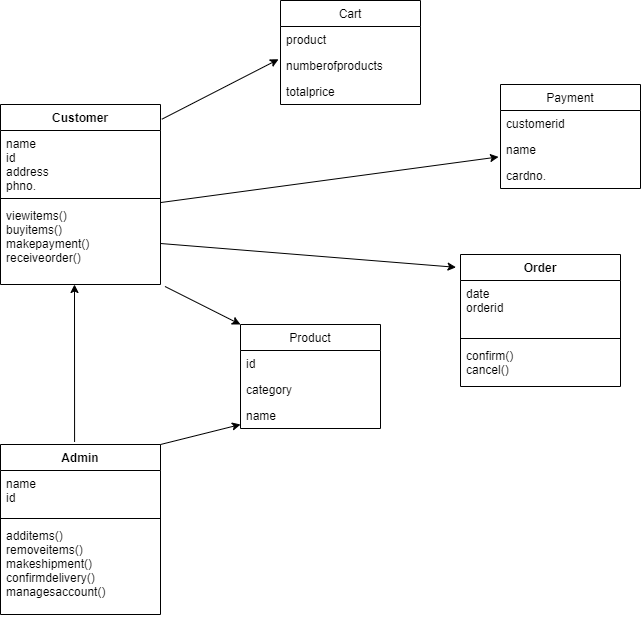

The diagram above was exported from draw.io. Its source (the exported page's mxGraphModel, read from the mxfile embedded in the PNG):
<mxGraphModel dx="1038" dy="1748" grid="1" gridSize="10" guides="1" tooltips="1" connect="1" arrows="1" fold="1" page="1" pageScale="1" pageWidth="827" pageHeight="1169" math="0" shadow="0">
  <root>
    <mxCell id="0" />
    <mxCell id="1" parent="0" />
    <mxCell id="73bIAJLKFHf1b9n41Qd8-1" value="Admin" style="swimlane;fontStyle=1;align=center;verticalAlign=top;childLayout=stackLayout;horizontal=1;startSize=26;horizontalStack=0;resizeParent=1;resizeParentMax=0;resizeLast=0;collapsible=1;marginBottom=0;" parent="1" vertex="1">
      <mxGeometry x="100" y="400" width="160" height="170" as="geometry" />
    </mxCell>
    <mxCell id="73bIAJLKFHf1b9n41Qd8-2" value="name&#10;id" style="text;strokeColor=none;fillColor=none;align=left;verticalAlign=top;spacingLeft=4;spacingRight=4;overflow=hidden;rotatable=0;points=[[0,0.5],[1,0.5]];portConstraint=eastwest;" parent="73bIAJLKFHf1b9n41Qd8-1" vertex="1">
      <mxGeometry y="26" width="160" height="44" as="geometry" />
    </mxCell>
    <mxCell id="73bIAJLKFHf1b9n41Qd8-3" value="" style="line;strokeWidth=1;fillColor=none;align=left;verticalAlign=middle;spacingTop=-1;spacingLeft=3;spacingRight=3;rotatable=0;labelPosition=right;points=[];portConstraint=eastwest;" parent="73bIAJLKFHf1b9n41Qd8-1" vertex="1">
      <mxGeometry y="70" width="160" height="8" as="geometry" />
    </mxCell>
    <mxCell id="73bIAJLKFHf1b9n41Qd8-4" value="additems()&#10;removeitems()&#10;makeshipment()&#10;confirmdelivery()&#10;managesaccount()" style="text;strokeColor=none;fillColor=none;align=left;verticalAlign=top;spacingLeft=4;spacingRight=4;overflow=hidden;rotatable=0;points=[[0,0.5],[1,0.5]];portConstraint=eastwest;" parent="73bIAJLKFHf1b9n41Qd8-1" vertex="1">
      <mxGeometry y="78" width="160" height="92" as="geometry" />
    </mxCell>
    <mxCell id="73bIAJLKFHf1b9n41Qd8-5" value="Customer" style="swimlane;fontStyle=1;align=center;verticalAlign=top;childLayout=stackLayout;horizontal=1;startSize=26;horizontalStack=0;resizeParent=1;resizeParentMax=0;resizeLast=0;collapsible=1;marginBottom=0;" parent="1" vertex="1">
      <mxGeometry x="100" y="60" width="160" height="180" as="geometry" />
    </mxCell>
    <mxCell id="73bIAJLKFHf1b9n41Qd8-6" value="name&#10;id&#10;address&#10;phno." style="text;strokeColor=none;fillColor=none;align=left;verticalAlign=top;spacingLeft=4;spacingRight=4;overflow=hidden;rotatable=0;points=[[0,0.5],[1,0.5]];portConstraint=eastwest;" parent="73bIAJLKFHf1b9n41Qd8-5" vertex="1">
      <mxGeometry y="26" width="160" height="64" as="geometry" />
    </mxCell>
    <mxCell id="73bIAJLKFHf1b9n41Qd8-7" value="" style="line;strokeWidth=1;fillColor=none;align=left;verticalAlign=middle;spacingTop=-1;spacingLeft=3;spacingRight=3;rotatable=0;labelPosition=right;points=[];portConstraint=eastwest;" parent="73bIAJLKFHf1b9n41Qd8-5" vertex="1">
      <mxGeometry y="90" width="160" height="8" as="geometry" />
    </mxCell>
    <mxCell id="73bIAJLKFHf1b9n41Qd8-8" value="viewitems()&#10;buyitems()&#10;makepayment()&#10;receiveorder()" style="text;strokeColor=none;fillColor=none;align=left;verticalAlign=top;spacingLeft=4;spacingRight=4;overflow=hidden;rotatable=0;points=[[0,0.5],[1,0.5]];portConstraint=eastwest;" parent="73bIAJLKFHf1b9n41Qd8-5" vertex="1">
      <mxGeometry y="98" width="160" height="82" as="geometry" />
    </mxCell>
    <mxCell id="73bIAJLKFHf1b9n41Qd8-13" value="Product" style="swimlane;fontStyle=0;childLayout=stackLayout;horizontal=1;startSize=26;fillColor=none;horizontalStack=0;resizeParent=1;resizeParentMax=0;resizeLast=0;collapsible=1;marginBottom=0;" parent="1" vertex="1">
      <mxGeometry x="340" y="280" width="140" height="104" as="geometry" />
    </mxCell>
    <mxCell id="73bIAJLKFHf1b9n41Qd8-14" value="id" style="text;strokeColor=none;fillColor=none;align=left;verticalAlign=top;spacingLeft=4;spacingRight=4;overflow=hidden;rotatable=0;points=[[0,0.5],[1,0.5]];portConstraint=eastwest;" parent="73bIAJLKFHf1b9n41Qd8-13" vertex="1">
      <mxGeometry y="26" width="140" height="26" as="geometry" />
    </mxCell>
    <mxCell id="73bIAJLKFHf1b9n41Qd8-15" value="category" style="text;strokeColor=none;fillColor=none;align=left;verticalAlign=top;spacingLeft=4;spacingRight=4;overflow=hidden;rotatable=0;points=[[0,0.5],[1,0.5]];portConstraint=eastwest;" parent="73bIAJLKFHf1b9n41Qd8-13" vertex="1">
      <mxGeometry y="52" width="140" height="26" as="geometry" />
    </mxCell>
    <mxCell id="73bIAJLKFHf1b9n41Qd8-16" value="name" style="text;strokeColor=none;fillColor=none;align=left;verticalAlign=top;spacingLeft=4;spacingRight=4;overflow=hidden;rotatable=0;points=[[0,0.5],[1,0.5]];portConstraint=eastwest;" parent="73bIAJLKFHf1b9n41Qd8-13" vertex="1">
      <mxGeometry y="78" width="140" height="26" as="geometry" />
    </mxCell>
    <mxCell id="73bIAJLKFHf1b9n41Qd8-17" value="Payment" style="swimlane;fontStyle=0;childLayout=stackLayout;horizontal=1;startSize=26;fillColor=none;horizontalStack=0;resizeParent=1;resizeParentMax=0;resizeLast=0;collapsible=1;marginBottom=0;" parent="1" vertex="1">
      <mxGeometry x="600" y="40" width="140" height="104" as="geometry" />
    </mxCell>
    <mxCell id="73bIAJLKFHf1b9n41Qd8-18" value="customerid" style="text;strokeColor=none;fillColor=none;align=left;verticalAlign=top;spacingLeft=4;spacingRight=4;overflow=hidden;rotatable=0;points=[[0,0.5],[1,0.5]];portConstraint=eastwest;" parent="73bIAJLKFHf1b9n41Qd8-17" vertex="1">
      <mxGeometry y="26" width="140" height="26" as="geometry" />
    </mxCell>
    <mxCell id="73bIAJLKFHf1b9n41Qd8-19" value="name" style="text;strokeColor=none;fillColor=none;align=left;verticalAlign=top;spacingLeft=4;spacingRight=4;overflow=hidden;rotatable=0;points=[[0,0.5],[1,0.5]];portConstraint=eastwest;" parent="73bIAJLKFHf1b9n41Qd8-17" vertex="1">
      <mxGeometry y="52" width="140" height="26" as="geometry" />
    </mxCell>
    <mxCell id="73bIAJLKFHf1b9n41Qd8-20" value="cardno." style="text;strokeColor=none;fillColor=none;align=left;verticalAlign=top;spacingLeft=4;spacingRight=4;overflow=hidden;rotatable=0;points=[[0,0.5],[1,0.5]];portConstraint=eastwest;" parent="73bIAJLKFHf1b9n41Qd8-17" vertex="1">
      <mxGeometry y="78" width="140" height="26" as="geometry" />
    </mxCell>
    <mxCell id="73bIAJLKFHf1b9n41Qd8-23" value="Cart" style="swimlane;fontStyle=0;childLayout=stackLayout;horizontal=1;startSize=26;fillColor=none;horizontalStack=0;resizeParent=1;resizeParentMax=0;resizeLast=0;collapsible=1;marginBottom=0;" parent="1" vertex="1">
      <mxGeometry x="380" y="-44" width="140" height="104" as="geometry" />
    </mxCell>
    <mxCell id="73bIAJLKFHf1b9n41Qd8-24" value="product" style="text;strokeColor=none;fillColor=none;align=left;verticalAlign=top;spacingLeft=4;spacingRight=4;overflow=hidden;rotatable=0;points=[[0,0.5],[1,0.5]];portConstraint=eastwest;" parent="73bIAJLKFHf1b9n41Qd8-23" vertex="1">
      <mxGeometry y="26" width="140" height="26" as="geometry" />
    </mxCell>
    <mxCell id="73bIAJLKFHf1b9n41Qd8-25" value="numberofproducts" style="text;strokeColor=none;fillColor=none;align=left;verticalAlign=top;spacingLeft=4;spacingRight=4;overflow=hidden;rotatable=0;points=[[0,0.5],[1,0.5]];portConstraint=eastwest;" parent="73bIAJLKFHf1b9n41Qd8-23" vertex="1">
      <mxGeometry y="52" width="140" height="26" as="geometry" />
    </mxCell>
    <mxCell id="73bIAJLKFHf1b9n41Qd8-26" value="totalprice" style="text;strokeColor=none;fillColor=none;align=left;verticalAlign=top;spacingLeft=4;spacingRight=4;overflow=hidden;rotatable=0;points=[[0,0.5],[1,0.5]];portConstraint=eastwest;" parent="73bIAJLKFHf1b9n41Qd8-23" vertex="1">
      <mxGeometry y="78" width="140" height="26" as="geometry" />
    </mxCell>
    <mxCell id="73bIAJLKFHf1b9n41Qd8-37" value="Order" style="swimlane;fontStyle=1;align=center;verticalAlign=top;childLayout=stackLayout;horizontal=1;startSize=26;horizontalStack=0;resizeParent=1;resizeParentMax=0;resizeLast=0;collapsible=1;marginBottom=0;" parent="1" vertex="1">
      <mxGeometry x="560" y="210" width="160" height="132" as="geometry" />
    </mxCell>
    <mxCell id="73bIAJLKFHf1b9n41Qd8-38" value="date&#10;orderid" style="text;strokeColor=none;fillColor=none;align=left;verticalAlign=top;spacingLeft=4;spacingRight=4;overflow=hidden;rotatable=0;points=[[0,0.5],[1,0.5]];portConstraint=eastwest;" parent="73bIAJLKFHf1b9n41Qd8-37" vertex="1">
      <mxGeometry y="26" width="160" height="54" as="geometry" />
    </mxCell>
    <mxCell id="73bIAJLKFHf1b9n41Qd8-39" value="" style="line;strokeWidth=1;fillColor=none;align=left;verticalAlign=middle;spacingTop=-1;spacingLeft=3;spacingRight=3;rotatable=0;labelPosition=right;points=[];portConstraint=eastwest;" parent="73bIAJLKFHf1b9n41Qd8-37" vertex="1">
      <mxGeometry y="80" width="160" height="8" as="geometry" />
    </mxCell>
    <mxCell id="73bIAJLKFHf1b9n41Qd8-40" value="confirm()&#10;cancel()" style="text;strokeColor=none;fillColor=none;align=left;verticalAlign=top;spacingLeft=4;spacingRight=4;overflow=hidden;rotatable=0;points=[[0,0.5],[1,0.5]];portConstraint=eastwest;" parent="73bIAJLKFHf1b9n41Qd8-37" vertex="1">
      <mxGeometry y="88" width="160" height="44" as="geometry" />
    </mxCell>
    <mxCell id="73bIAJLKFHf1b9n41Qd8-41" value="" style="endArrow=classic;html=1;rounded=0;exitX=0.463;exitY=-0.015;exitDx=0;exitDy=0;exitPerimeter=0;" parent="1" source="73bIAJLKFHf1b9n41Qd8-1" edge="1">
      <mxGeometry width="50" height="50" relative="1" as="geometry">
        <mxPoint x="180" y="400" as="sourcePoint" />
        <mxPoint x="174" y="240" as="targetPoint" />
      </mxGeometry>
    </mxCell>
    <mxCell id="73bIAJLKFHf1b9n41Qd8-45" value="" style="endArrow=classic;html=1;rounded=0;exitX=1.028;exitY=1.024;exitDx=0;exitDy=0;exitPerimeter=0;entryX=0;entryY=0;entryDx=0;entryDy=0;" parent="1" source="73bIAJLKFHf1b9n41Qd8-8" target="73bIAJLKFHf1b9n41Qd8-13" edge="1">
      <mxGeometry width="50" height="50" relative="1" as="geometry">
        <mxPoint x="390" y="220" as="sourcePoint" />
        <mxPoint x="430" y="270" as="targetPoint" />
      </mxGeometry>
    </mxCell>
    <mxCell id="73bIAJLKFHf1b9n41Qd8-46" value="" style="endArrow=classic;html=1;rounded=0;entryX=0;entryY=0.846;entryDx=0;entryDy=0;entryPerimeter=0;exitX=1;exitY=0;exitDx=0;exitDy=0;" parent="1" source="73bIAJLKFHf1b9n41Qd8-1" target="73bIAJLKFHf1b9n41Qd8-16" edge="1">
      <mxGeometry width="50" height="50" relative="1" as="geometry">
        <mxPoint x="270" y="420" as="sourcePoint" />
        <mxPoint x="320" y="370" as="targetPoint" />
      </mxGeometry>
    </mxCell>
    <mxCell id="73bIAJLKFHf1b9n41Qd8-47" value="" style="endArrow=classic;html=1;rounded=0;entryX=-0.028;entryY=0.097;entryDx=0;entryDy=0;entryPerimeter=0;exitX=1;exitY=0.5;exitDx=0;exitDy=0;" parent="1" source="73bIAJLKFHf1b9n41Qd8-8" target="73bIAJLKFHf1b9n41Qd8-37" edge="1">
      <mxGeometry width="50" height="50" relative="1" as="geometry">
        <mxPoint x="390" y="220" as="sourcePoint" />
        <mxPoint x="440" y="170" as="targetPoint" />
      </mxGeometry>
    </mxCell>
    <mxCell id="73bIAJLKFHf1b9n41Qd8-48" value="" style="endArrow=classic;html=1;rounded=0;entryX=-0.014;entryY=0.785;entryDx=0;entryDy=0;entryPerimeter=0;exitX=1.003;exitY=0;exitDx=0;exitDy=0;exitPerimeter=0;" parent="1" source="73bIAJLKFHf1b9n41Qd8-8" target="73bIAJLKFHf1b9n41Qd8-19" edge="1">
      <mxGeometry width="50" height="50" relative="1" as="geometry">
        <mxPoint x="390" y="220" as="sourcePoint" />
        <mxPoint x="440" y="170" as="targetPoint" />
      </mxGeometry>
    </mxCell>
    <mxCell id="73bIAJLKFHf1b9n41Qd8-49" value="" style="endArrow=classic;html=1;rounded=0;entryX=-0.014;entryY=0.262;entryDx=0;entryDy=0;entryPerimeter=0;exitX=1.008;exitY=0.082;exitDx=0;exitDy=0;exitPerimeter=0;" parent="1" source="73bIAJLKFHf1b9n41Qd8-5" target="73bIAJLKFHf1b9n41Qd8-25" edge="1">
      <mxGeometry width="50" height="50" relative="1" as="geometry">
        <mxPoint x="280" y="80" as="sourcePoint" />
        <mxPoint x="330" y="30" as="targetPoint" />
      </mxGeometry>
    </mxCell>
  </root>
</mxGraphModel>